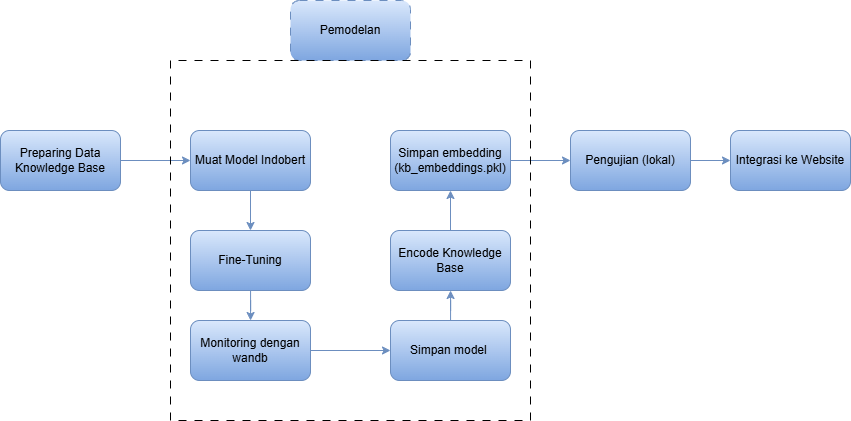

The diagram above was exported from draw.io. Its source (the exported page's mxGraphModel, read from the mxfile embedded in the PNG):
<mxGraphModel dx="1201" dy="737" grid="1" gridSize="10" guides="1" tooltips="1" connect="1" arrows="1" fold="1" page="1" pageScale="1" pageWidth="850" pageHeight="1100" math="0" shadow="0">
  <root>
    <mxCell id="0" />
    <mxCell id="1" parent="0" />
    <mxCell id="SLK7CUZzS-jRbE3vCApD-11" value="" style="edgeStyle=orthogonalEdgeStyle;rounded=0;orthogonalLoop=1;jettySize=auto;html=1;fillColor=#dae8fc;strokeColor=#6c8ebf;gradientColor=#7ea6e0;" edge="1" parent="1" source="SLK7CUZzS-jRbE3vCApD-1" target="SLK7CUZzS-jRbE3vCApD-3">
      <mxGeometry relative="1" as="geometry" />
    </mxCell>
    <mxCell id="SLK7CUZzS-jRbE3vCApD-1" value="Preparing Data Knowledge Base" style="rounded=1;whiteSpace=wrap;html=1;fillColor=#dae8fc;strokeColor=#6c8ebf;gradientColor=#7ea6e0;" vertex="1" parent="1">
      <mxGeometry x="260" y="280" width="120" height="60" as="geometry" />
    </mxCell>
    <mxCell id="SLK7CUZzS-jRbE3vCApD-2" value="Pemodelan" style="rounded=1;whiteSpace=wrap;html=1;fillStyle=solid;dashed=1;dashPattern=8 8;fillColor=#dae8fc;strokeColor=#6c8ebf;gradientColor=#7ea6e0;" vertex="1" parent="1">
      <mxGeometry x="550" y="150" width="120" height="60" as="geometry" />
    </mxCell>
    <mxCell id="SLK7CUZzS-jRbE3vCApD-12" value="" style="edgeStyle=orthogonalEdgeStyle;rounded=0;orthogonalLoop=1;jettySize=auto;html=1;fillColor=#dae8fc;strokeColor=#6c8ebf;gradientColor=#7ea6e0;" edge="1" parent="1" source="SLK7CUZzS-jRbE3vCApD-3" target="SLK7CUZzS-jRbE3vCApD-4">
      <mxGeometry relative="1" as="geometry" />
    </mxCell>
    <mxCell id="SLK7CUZzS-jRbE3vCApD-3" value="Muat Model Indobert" style="rounded=1;whiteSpace=wrap;html=1;fillColor=#dae8fc;strokeColor=#6c8ebf;gradientColor=#7ea6e0;" vertex="1" parent="1">
      <mxGeometry x="450" y="280" width="120" height="60" as="geometry" />
    </mxCell>
    <mxCell id="SLK7CUZzS-jRbE3vCApD-13" value="" style="edgeStyle=orthogonalEdgeStyle;rounded=0;orthogonalLoop=1;jettySize=auto;html=1;fillColor=#dae8fc;strokeColor=#6c8ebf;gradientColor=#7ea6e0;" edge="1" parent="1" source="SLK7CUZzS-jRbE3vCApD-4" target="SLK7CUZzS-jRbE3vCApD-5">
      <mxGeometry relative="1" as="geometry" />
    </mxCell>
    <mxCell id="SLK7CUZzS-jRbE3vCApD-4" value="Fine-Tuning" style="rounded=1;whiteSpace=wrap;html=1;fillColor=#dae8fc;strokeColor=#6c8ebf;gradientColor=#7ea6e0;" vertex="1" parent="1">
      <mxGeometry x="450" y="380" width="120" height="60" as="geometry" />
    </mxCell>
    <mxCell id="SLK7CUZzS-jRbE3vCApD-14" value="" style="edgeStyle=orthogonalEdgeStyle;rounded=0;orthogonalLoop=1;jettySize=auto;html=1;fillColor=#dae8fc;strokeColor=#6c8ebf;gradientColor=#7ea6e0;" edge="1" parent="1" source="SLK7CUZzS-jRbE3vCApD-5" target="SLK7CUZzS-jRbE3vCApD-6">
      <mxGeometry relative="1" as="geometry" />
    </mxCell>
    <mxCell id="SLK7CUZzS-jRbE3vCApD-5" value="Monitoring dengan wandb" style="rounded=1;whiteSpace=wrap;html=1;fillColor=#dae8fc;strokeColor=#6c8ebf;gradientColor=#7ea6e0;" vertex="1" parent="1">
      <mxGeometry x="450" y="470" width="120" height="60" as="geometry" />
    </mxCell>
    <mxCell id="SLK7CUZzS-jRbE3vCApD-15" value="" style="edgeStyle=orthogonalEdgeStyle;rounded=0;orthogonalLoop=1;jettySize=auto;html=1;fillColor=#dae8fc;strokeColor=#6c8ebf;gradientColor=#7ea6e0;" edge="1" parent="1" source="SLK7CUZzS-jRbE3vCApD-6" target="SLK7CUZzS-jRbE3vCApD-7">
      <mxGeometry relative="1" as="geometry" />
    </mxCell>
    <mxCell id="SLK7CUZzS-jRbE3vCApD-6" value="Simpan model&amp;nbsp;" style="rounded=1;whiteSpace=wrap;html=1;fillColor=#dae8fc;strokeColor=#6c8ebf;gradientColor=#7ea6e0;" vertex="1" parent="1">
      <mxGeometry x="650" y="470" width="120" height="60" as="geometry" />
    </mxCell>
    <mxCell id="SLK7CUZzS-jRbE3vCApD-16" value="" style="edgeStyle=orthogonalEdgeStyle;rounded=0;orthogonalLoop=1;jettySize=auto;html=1;fillColor=#dae8fc;strokeColor=#6c8ebf;gradientColor=#7ea6e0;" edge="1" parent="1" source="SLK7CUZzS-jRbE3vCApD-7" target="SLK7CUZzS-jRbE3vCApD-8">
      <mxGeometry relative="1" as="geometry" />
    </mxCell>
    <mxCell id="SLK7CUZzS-jRbE3vCApD-7" value="Encode Knowledge Base" style="rounded=1;whiteSpace=wrap;html=1;fillColor=#dae8fc;strokeColor=#6c8ebf;gradientColor=#7ea6e0;" vertex="1" parent="1">
      <mxGeometry x="650" y="380" width="120" height="60" as="geometry" />
    </mxCell>
    <mxCell id="SLK7CUZzS-jRbE3vCApD-17" value="" style="edgeStyle=orthogonalEdgeStyle;rounded=0;orthogonalLoop=1;jettySize=auto;html=1;fillColor=#dae8fc;strokeColor=#6c8ebf;gradientColor=#7ea6e0;" edge="1" parent="1" source="SLK7CUZzS-jRbE3vCApD-8" target="SLK7CUZzS-jRbE3vCApD-9">
      <mxGeometry relative="1" as="geometry" />
    </mxCell>
    <mxCell id="SLK7CUZzS-jRbE3vCApD-8" value="Simpan embedding (kb_embeddings.pkl)" style="rounded=1;whiteSpace=wrap;html=1;fillColor=#dae8fc;strokeColor=#6c8ebf;gradientColor=#7ea6e0;" vertex="1" parent="1">
      <mxGeometry x="650" y="280" width="120" height="60" as="geometry" />
    </mxCell>
    <mxCell id="SLK7CUZzS-jRbE3vCApD-18" style="edgeStyle=orthogonalEdgeStyle;rounded=0;orthogonalLoop=1;jettySize=auto;html=1;exitX=1;exitY=0.5;exitDx=0;exitDy=0;entryX=0;entryY=0.5;entryDx=0;entryDy=0;fillColor=#dae8fc;strokeColor=#6c8ebf;gradientColor=#7ea6e0;" edge="1" parent="1" source="SLK7CUZzS-jRbE3vCApD-9" target="SLK7CUZzS-jRbE3vCApD-10">
      <mxGeometry relative="1" as="geometry" />
    </mxCell>
    <mxCell id="SLK7CUZzS-jRbE3vCApD-9" value="Pengujian (lokal)" style="rounded=1;whiteSpace=wrap;html=1;fillColor=#dae8fc;strokeColor=#6c8ebf;gradientColor=#7ea6e0;" vertex="1" parent="1">
      <mxGeometry x="830" y="280" width="120" height="60" as="geometry" />
    </mxCell>
    <mxCell id="SLK7CUZzS-jRbE3vCApD-10" value="Integrasi ke Website" style="rounded=1;whiteSpace=wrap;html=1;fillColor=#dae8fc;strokeColor=#6c8ebf;gradientColor=#7ea6e0;" vertex="1" parent="1">
      <mxGeometry x="990" y="280" width="120" height="60" as="geometry" />
    </mxCell>
    <mxCell id="SLK7CUZzS-jRbE3vCApD-19" value="" style="whiteSpace=wrap;html=1;aspect=fixed;fillStyle=auto;direction=south;dashed=1;dashPattern=8 8;fillColor=none;" vertex="1" parent="1">
      <mxGeometry x="430" y="210" width="360" height="360" as="geometry" />
    </mxCell>
  </root>
</mxGraphModel>